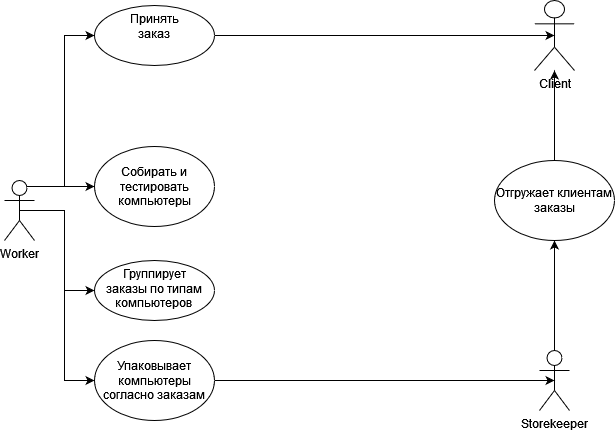

The diagram above was exported from draw.io. Its source (the exported page's mxGraphModel, read from the mxfile embedded in the PNG):
<mxGraphModel dx="1422" dy="733" grid="1" gridSize="10" guides="1" tooltips="1" connect="1" arrows="1" fold="1" page="1" pageScale="1" pageWidth="827" pageHeight="1169" math="0" shadow="0">
  <root>
    <mxCell id="n6N3S7lb1YIyITaMkpV6-0" />
    <mxCell id="n6N3S7lb1YIyITaMkpV6-1" parent="n6N3S7lb1YIyITaMkpV6-0" />
    <mxCell id="n6N3S7lb1YIyITaMkpV6-3" value="Client&lt;br&gt;" style="shape=umlActor;verticalLabelPosition=bottom;verticalAlign=top;html=1;outlineConnect=0;" parent="n6N3S7lb1YIyITaMkpV6-1" vertex="1">
      <mxGeometry x="670" y="140" width="40" height="70" as="geometry" />
    </mxCell>
    <mxCell id="wPPxJNwK38fRZ0Fp9HzH-1" style="edgeStyle=orthogonalEdgeStyle;rounded=0;orthogonalLoop=1;jettySize=auto;html=1;exitX=0.75;exitY=0.1;exitDx=0;exitDy=0;exitPerimeter=0;entryX=0;entryY=0.5;entryDx=0;entryDy=0;" parent="n6N3S7lb1YIyITaMkpV6-1" source="n6N3S7lb1YIyITaMkpV6-5" target="n6N3S7lb1YIyITaMkpV6-20" edge="1">
      <mxGeometry relative="1" as="geometry" />
    </mxCell>
    <mxCell id="wPPxJNwK38fRZ0Fp9HzH-6" style="edgeStyle=orthogonalEdgeStyle;rounded=0;orthogonalLoop=1;jettySize=auto;html=1;exitX=0.75;exitY=0.1;exitDx=0;exitDy=0;exitPerimeter=0;entryX=0;entryY=0.5;entryDx=0;entryDy=0;" parent="n6N3S7lb1YIyITaMkpV6-1" source="n6N3S7lb1YIyITaMkpV6-5" target="n6N3S7lb1YIyITaMkpV6-10" edge="1">
      <mxGeometry relative="1" as="geometry" />
    </mxCell>
    <mxCell id="wPPxJNwK38fRZ0Fp9HzH-7" style="edgeStyle=orthogonalEdgeStyle;rounded=0;orthogonalLoop=1;jettySize=auto;html=1;exitX=0.5;exitY=0.5;exitDx=0;exitDy=0;exitPerimeter=0;entryX=0;entryY=0.5;entryDx=0;entryDy=0;" parent="n6N3S7lb1YIyITaMkpV6-1" source="n6N3S7lb1YIyITaMkpV6-5" target="n6N3S7lb1YIyITaMkpV6-22" edge="1">
      <mxGeometry relative="1" as="geometry" />
    </mxCell>
    <mxCell id="wPPxJNwK38fRZ0Fp9HzH-8" style="edgeStyle=orthogonalEdgeStyle;rounded=0;orthogonalLoop=1;jettySize=auto;html=1;exitX=0.5;exitY=0.5;exitDx=0;exitDy=0;exitPerimeter=0;entryX=0;entryY=0.5;entryDx=0;entryDy=0;" parent="n6N3S7lb1YIyITaMkpV6-1" source="n6N3S7lb1YIyITaMkpV6-5" target="n6N3S7lb1YIyITaMkpV6-11" edge="1">
      <mxGeometry relative="1" as="geometry" />
    </mxCell>
    <mxCell id="n6N3S7lb1YIyITaMkpV6-5" value="Worker" style="shape=umlActor;verticalLabelPosition=bottom;verticalAlign=top;html=1;outlineConnect=0;" parent="n6N3S7lb1YIyITaMkpV6-1" vertex="1">
      <mxGeometry x="140" y="320" width="30" height="60" as="geometry" />
    </mxCell>
    <mxCell id="wPPxJNwK38fRZ0Fp9HzH-3" value="" style="edgeStyle=orthogonalEdgeStyle;rounded=0;orthogonalLoop=1;jettySize=auto;html=1;" parent="n6N3S7lb1YIyITaMkpV6-1" source="n6N3S7lb1YIyITaMkpV6-6" target="n6N3S7lb1YIyITaMkpV6-14" edge="1">
      <mxGeometry relative="1" as="geometry" />
    </mxCell>
    <mxCell id="n6N3S7lb1YIyITaMkpV6-6" value="&lt;span class=&quot;VIiyi&quot; lang=&quot;en&quot;&gt;&lt;span class=&quot;JLqJ4b ChMk0b&quot;&gt;&lt;span class=&quot;Q4iAWc&quot;&gt;Storekeeper&lt;/span&gt;&lt;/span&gt;&lt;/span&gt;" style="shape=umlActor;verticalLabelPosition=bottom;verticalAlign=top;html=1;outlineConnect=0;" parent="n6N3S7lb1YIyITaMkpV6-1" vertex="1">
      <mxGeometry x="675" y="490" width="30" height="60" as="geometry" />
    </mxCell>
    <mxCell id="n6N3S7lb1YIyITaMkpV6-10" value="Собирать и тестировать компьютеры" style="ellipse;whiteSpace=wrap;html=1;" parent="n6N3S7lb1YIyITaMkpV6-1" vertex="1">
      <mxGeometry x="230" y="286" width="120" height="80" as="geometry" />
    </mxCell>
    <mxCell id="wPPxJNwK38fRZ0Fp9HzH-9" style="edgeStyle=orthogonalEdgeStyle;rounded=0;orthogonalLoop=1;jettySize=auto;html=1;exitX=1;exitY=0.5;exitDx=0;exitDy=0;entryX=0.5;entryY=0.5;entryDx=0;entryDy=0;entryPerimeter=0;" parent="n6N3S7lb1YIyITaMkpV6-1" source="n6N3S7lb1YIyITaMkpV6-11" target="n6N3S7lb1YIyITaMkpV6-6" edge="1">
      <mxGeometry relative="1" as="geometry" />
    </mxCell>
    <mxCell id="n6N3S7lb1YIyITaMkpV6-11" value="Упаковывает компьютеры согласно заказам" style="ellipse;whiteSpace=wrap;html=1;" parent="n6N3S7lb1YIyITaMkpV6-1" vertex="1">
      <mxGeometry x="230" y="480" width="120" height="80" as="geometry" />
    </mxCell>
    <mxCell id="wPPxJNwK38fRZ0Fp9HzH-4" value="" style="edgeStyle=orthogonalEdgeStyle;rounded=0;orthogonalLoop=1;jettySize=auto;html=1;" parent="n6N3S7lb1YIyITaMkpV6-1" source="n6N3S7lb1YIyITaMkpV6-14" target="n6N3S7lb1YIyITaMkpV6-3" edge="1">
      <mxGeometry relative="1" as="geometry" />
    </mxCell>
    <mxCell id="n6N3S7lb1YIyITaMkpV6-14" value="Отгружает клиентам заказы" style="ellipse;whiteSpace=wrap;html=1;" parent="n6N3S7lb1YIyITaMkpV6-1" vertex="1">
      <mxGeometry x="630" y="300" width="120" height="80" as="geometry" />
    </mxCell>
    <mxCell id="wPPxJNwK38fRZ0Fp9HzH-2" style="edgeStyle=orthogonalEdgeStyle;rounded=0;orthogonalLoop=1;jettySize=auto;html=1;exitX=1;exitY=0.5;exitDx=0;exitDy=0;entryX=0.5;entryY=0.5;entryDx=0;entryDy=0;entryPerimeter=0;" parent="n6N3S7lb1YIyITaMkpV6-1" source="n6N3S7lb1YIyITaMkpV6-20" target="n6N3S7lb1YIyITaMkpV6-3" edge="1">
      <mxGeometry relative="1" as="geometry" />
    </mxCell>
    <mxCell id="n6N3S7lb1YIyITaMkpV6-20" value="&lt;div&gt;Принять&lt;/div&gt;&lt;div&gt;заказ&lt;br&gt;&lt;/div&gt;" style="ellipse;whiteSpace=wrap;html=1;verticalAlign=top;" parent="n6N3S7lb1YIyITaMkpV6-1" vertex="1">
      <mxGeometry x="230" y="145" width="120" height="60" as="geometry" />
    </mxCell>
    <mxCell id="n6N3S7lb1YIyITaMkpV6-22" value="&lt;div&gt;Группирует&lt;/div&gt;&lt;div&gt;заказы по типам компьютеров&lt;br&gt;&lt;/div&gt;" style="ellipse;whiteSpace=wrap;html=1;verticalAlign=top;" parent="n6N3S7lb1YIyITaMkpV6-1" vertex="1">
      <mxGeometry x="230" y="400" width="120" height="60" as="geometry" />
    </mxCell>
  </root>
</mxGraphModel>